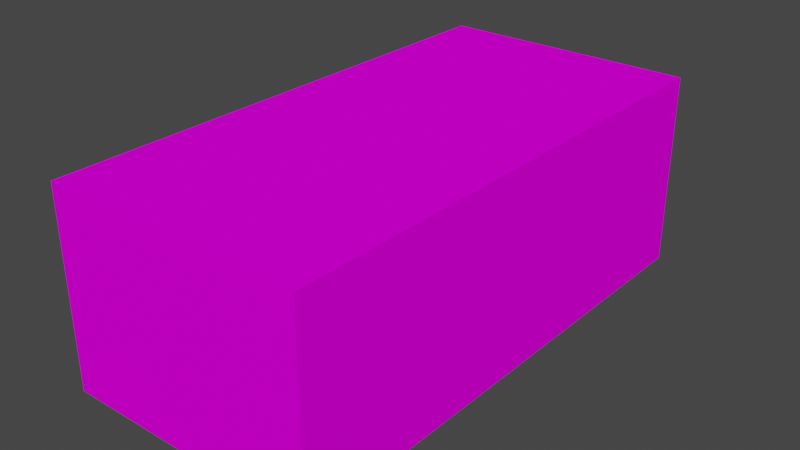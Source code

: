 # Source: Crate03b.blend  (saved by Blender 4.2.66; exported with 4.5.12 LTS)
import bpy
from mathutils import Matrix  # noqa: F401  (used for matrix-valued properties, if any)

bpy.ops.wm.read_factory_settings(use_empty=True)
scene = bpy.context.scene
scene.name = 'Scene'

# ---- collections
col_collection = bpy.data.collections.new('Collection'); scene.collection.children.link(col_collection)

# ---- images (referenced by path relative to the original .blend; pixels are not part of the script)
import os
ASSET_DIR = os.environ.get("B2B_ASSET_DIR", "")  # directory of the original .blend (textures are referenced by path, not embedded)
HERE = os.path.dirname(os.path.abspath(__file__))  # packed textures are extracted next to this script under _unpacked/

def load_image(name, relpath, width, height, colorspace="sRGB"):
    """Load a texture the original file referenced (path relative to the .blend, or extracted next to this script)."""
    p = next((c for c in (os.path.join(HERE, relpath), os.path.join(ASSET_DIR, relpath)) if relpath and os.path.exists(c)), "")
    if p:
        img = bpy.data.images.load(p, check_existing=True)
        img.name = name
    else:  # same state as the original file: an image datablock whose file is absent (Cycles renders it pink)
        img = bpy.data.images.new(name, width, height)
        img.source = "FILE"
        img.filepath = "//" + (relpath or name)
    img.colorspace_settings.name = colorspace
    return img
img_crate03_a_png_001 = load_image('Crate03_a.png.001', 'Crate03_a.png', 1024, 1024, 'sRGB')

# ---- materials (node trees are filled in below, after node groups)
mat_primary = bpy.data.materials.new('Primary')
mat_primary.alpha_threshold = 0.0
mat_primary.use_transparent_shadow = False
mat_primary.roughness = 0.5
mat_primary.line_color = (0.0, 0.0, 0.0, 1.0)

# ---- material node trees
mat_primary.use_nodes = True; mat_primary.node_tree.nodes.clear()
_N = mat_primary.node_tree.nodes; _L = mat_primary.node_tree.links
n0 = _N.new('ShaderNodeOutputMaterial'); n0.name = 'Material Output'; n0.location = (300, 300)
n1 = _N.new('ShaderNodeBsdfPrincipled'); n1.name = 'Principled BSDF'; n1.location = (10, 300)
n1.distribution = 'GGX'
n1.subsurface_method = 'RANDOM_WALK_SKIN'
n1.inputs[3].default_value = 1.45
n1.inputs[13].default_value = 0.0
n1.inputs[27].default_value = (0.0, 0.0, 0.0, 1.0)
n1.inputs[28].default_value = 1.0
n2 = _N.new('ShaderNodeTexImage'); n2.name = 'Image Texture'; n2.location = (-280, 280)
n2.image = img_crate03_a_png_001
n2.interpolation = 'Closest'
_L.new(n1.outputs[0], n0.inputs[0])
_L.new(n2.outputs[0], n1.inputs[0])
n0.is_active_output = True

# ---- world
world_world = bpy.data.worlds.new('World'); scene.world = world_world
world_world.use_nodes = True; world_world.node_tree.nodes.clear()
_N = world_world.node_tree.nodes; _L = world_world.node_tree.links
n0 = _N.new('ShaderNodeOutputWorld'); n0.name = 'World Output'; n0.location = (300, 300)
n1 = _N.new('ShaderNodeBackground'); n1.name = 'Background'; n1.location = (10, 300)
n1.inputs[0].default_value = (0.05088, 0.05088, 0.05088, 1.0)
_L.new(n1.outputs[0], n0.inputs[0])
n0.is_active_output = True
world_world.color = (0.05088, 0.05088, 0.05088)
world_world.use_sun_shadow = False
world_world.sun_shadow_jitter_overblur = 0.0

# ---- meshes
me_cube = bpy.data.meshes.new('Cube')
me_cube.from_pydata([(0.25, 0.5, 0.0), (0.25, -0.5, 0.0), (-0.25, 0.5, 0.0), (-0.25, -0.5, 0.0), (0.2085, 0.4585, 0.2605), (-0.2085, -0.4585, 0.2605), (0.2085, -0.4585, 0.2605), (-0.2085, 0.4585, 0.2605), (-0.25, 0.5, 0.2605), (0.25, 0.5, 0.2605), (0.25, -0.5, 0.2605), (-0.25, -0.5, 0.2605), (-0.2085, 0.4585, 0.02303), (0.2085, 0.4585, 0.02303), (0.2085, -0.4585, 0.02303), (-0.2085, -0.4585, 0.02303)], [], [(2, 0, 1, 3), (2, 8, 9, 0), (0, 9, 10, 1), (3, 11, 8, 2), (1, 10, 11, 3), (4, 7, 12, 13), (7, 4, 9, 8), (4, 6, 10, 9), (5, 7, 8, 11), (6, 5, 11, 10), (12, 15, 14, 13), (5, 6, 14, 15), (6, 4, 13, 14), (7, 5, 15, 12)])
_uv = me_cube.uv_layers.new(name='UVMap')
_uv.uv.foreach_set('vector', [0.5, 0.8333, 0.5, 1.0, 2.98e-08, 1.0, 0.0, 0.8333, 0.5185, 0.3333, 0.5185, 0.4491, 0.8755, 0.4491, 0.8755, 0.3333, 0.5, 0.3333, 0.5, 0.4491, 0.003155, 0.4491, 0.003155, 0.3333, 0.5, 0.5, 0.5, 0.6158, 0.0, 0.6158, 0.0, 0.5, 0.8755, 0.3333, 0.8755, 0.4491, 0.5185, 0.4491, 0.5185, 0.3333, 0.8525, 0.4489, 0.5011, 0.4489, 0.5011, 0.3342, 0.8525, 0.3342, 0.4792, 0.1528, 0.4792, 0.01384, 0.5, 0.0, 0.5, 0.1667, 0.4792, 0.01384, 0.02076, 0.01384, 5.96e-08, 0.0, 0.5, 0.0, 0.02076, 0.1528, 0.4792, 0.1528, 0.5, 0.1667, 0.0, 0.1667, 0.02076, 0.01384, 0.02076, 0.1528, 0.0, 0.1667, 5.96e-08, 0.0, 0.4731, 0.1508, 0.03472, 0.1504, 0.0351, 0.01565, 0.474, 0.0163, 0.5011, 0.3342, 0.8525, 0.3342, 0.8525, 0.4489, 0.5011, 0.4489, 0.5004, 0.4483, 0.0, 0.4483, 0.0, 0.3448, 0.5004, 0.3448, 0.0, 0.6043, 0.5004, 0.6043, 0.5004, 0.5009, 0.0, 0.5009])
me_cube.materials.append(mat_primary)
me_cube.use_mirror_vertex_groups = False
me_cube.update()
me_cube_001 = bpy.data.meshes.new('Cube.001')
me_cube_001.from_pydata([(0.5, 0.5, 0.1145), (0.5, -0.5, 0.1145), (0.0, 0.5, 0.1145), (0.0, -0.5, 0.1145), (0.4585, 0.4585, 0.0), (0.04153, -0.4585, 0.0), (0.4585, -0.4585, 0.0), (0.04153, 0.4585, 0.0), (0.0, 0.5, 0.0), (0.5, 0.5, 0.0), (0.5, -0.5, 0.0), (0.0, -0.5, 0.0), (0.04153, 0.4585, 0.08947), (0.4585, 0.4585, 0.08947), (0.4585, -0.4585, 0.08947), (0.04153, -0.4585, 0.08947)], [], [(0, 2, 3, 1), (10, 1, 3, 11), (11, 3, 2, 8), (9, 0, 1, 10), (8, 2, 0, 9), (7, 4, 13, 12), (4, 7, 8, 9), (6, 4, 9, 10), (7, 5, 11, 8), (5, 6, 10, 11), (12, 13, 14, 15), (6, 5, 15, 14), (4, 6, 14, 13), (5, 7, 12, 15)])
_uv = me_cube_001.uv_layers.new(name='UVMap')
_uv.uv.foreach_set('vector', [0.0, 1.0, 0.0, 0.8333, 0.5, 0.8333, 0.5, 1.0, 0.8755, 0.4491, 0.8755, 0.5, 0.5, 0.5, 0.5, 0.4491, 0.5, 0.6158, 0.5, 0.6667, 0.0, 0.6667, 0.0, 0.6158, 0.5, 0.4491, 0.5, 0.5, 0.003155, 0.5, 0.003155, 0.4491, 0.5, 0.4491, 0.5, 0.5, 0.8755, 0.5, 0.8755, 0.4491, 1.192e-07, 0.3319, 0.5, 0.3319, 0.5, 0.4524, 0.0, 0.4524, 0.02076, 0.01384, 0.02076, 0.1528, 0.0, 0.1667, 0.0, -2.484e-09, 0.4792, 0.01384, 0.02076, 0.01384, 0.0, -2.484e-09, 0.5, 0.0, 0.02076, 0.1528, 0.4792, 0.1528, 0.5, 0.1667, 0.0, 0.1667, 0.4792, 0.1528, 0.4792, 0.01384, 0.5, 0.0, 0.5, 0.1667, 0.03466, 0.1508, 0.0351, 0.01565, 0.474, 0.0163, 0.4731, 0.1508, 0.5, 0.6165, 0.0, 0.6165, 1.192e-07, 0.5021, 0.5, 0.5021, 0.0, 0.3382, 0.5, 0.3382, 0.5, 0.4338, 5.96e-08, 0.4338, 0.5, 0.5956, 0.0, 0.5956, 0.0, 0.5001, 0.5, 0.5001])
me_cube_001.materials.append(mat_primary)
me_cube_001.use_mirror_vertex_groups = False
me_cube_001.update()

# ---- objects
ob_crate03b = bpy.data.objects.new('Crate03b', me_cube)
ob_crate03b_lid = bpy.data.objects.new('Crate03b.Lid', me_cube_001)

# ---- transforms, parenting, visibility, modifiers, constraints
ob_crate03b.location = (0.0, 0.0, 0.0)
ob_crate03b.lock_rotations_4d = False
ob_crate03b.empty_display_type = 'ARROWS'
ob_crate03b.lineart.crease_threshold = 0.0
ob_crate03b_lid.parent = ob_crate03b
ob_crate03b_lid.location = (-0.25, 0.0, 0.2605)
ob_crate03b_lid.lock_rotations_4d = False
ob_crate03b_lid.empty_display_type = 'ARROWS'
ob_crate03b_lid.lineart.crease_threshold = 0.0

# ---- collection membership
col_collection.objects.link(ob_crate03b)
col_collection.objects.link(ob_crate03b_lid)

# ---- scene / render settings (as saved in the file)
scene.frame_start = 1; scene.frame_end = 250; scene.frame_set(1)
scene.render.engine = 'BLENDER_EEVEE_NEXT'
scene.cycles.sampling_pattern = 'TABULATED_SOBOL'
scene.cycles.use_light_tree = False
scene.view_settings.view_transform = 'Filmic'
bpy.context.view_layer.update()

# ---- added for rendering (the .blend has no active camera and no usable light): camera, sun
cam_auto = bpy.data.cameras.new('AutoCamera')
cam_auto.lens = 50.0
cam_auto.sensor_width = 36.0
cam_auto.clip_end = 1000.0
ob_auto_camera = bpy.data.objects.new('AutoCamera', cam_auto)
scene.collection.objects.link(ob_auto_camera)
ob_auto_camera.location = (1.09107, -1.30928, 1.06036)
ob_auto_camera.rotation_euler = (1.09748, -7.21219e-08, 0.694738)
scene.camera = ob_auto_camera
light_auto_sun = bpy.data.lights.new('AutoSun', 'SUN')
light_auto_sun.energy = 3.0
light_auto_sun.angle = 0.0523599
ob_auto_sun = bpy.data.objects.new('AutoSun', light_auto_sun)
scene.collection.objects.link(ob_auto_sun)
ob_auto_sun.rotation_euler = (0.872665, 0.174533, 0.523599)
bpy.context.view_layer.update()
